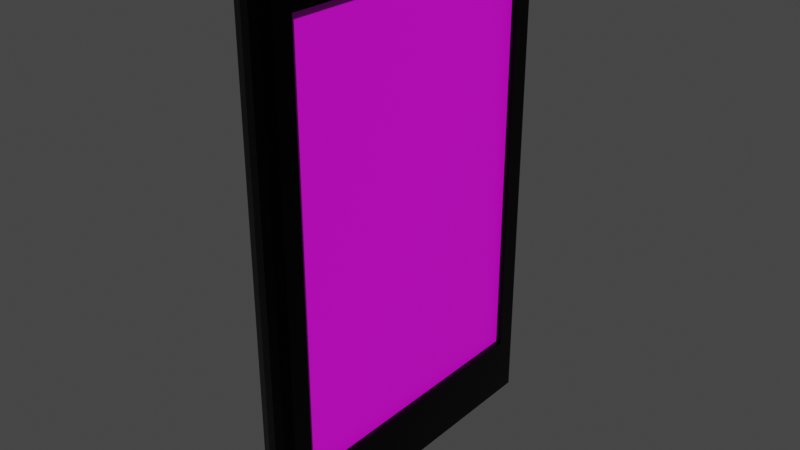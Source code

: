 # Source: Celular.blend  (saved by Blender 2.90.8; exported with 4.5.12 LTS)
import bpy
from mathutils import Matrix  # noqa: F401  (used for matrix-valued properties, if any)

bpy.ops.wm.read_factory_settings(use_empty=True)
scene = bpy.context.scene
scene.name = 'Scene'

# ---- collections
col_collection = bpy.data.collections.new('Collection'); scene.collection.children.link(col_collection)

# ---- images (referenced by path relative to the original .blend; pixels are not part of the script)
import os
ASSET_DIR = os.environ.get("B2B_ASSET_DIR", "")  # directory of the original .blend (textures are referenced by path, not embedded)
HERE = os.path.dirname(os.path.abspath(__file__))  # packed textures are extracted next to this script under _unpacked/

def load_image(name, relpath, width, height, colorspace="sRGB"):
    """Load a texture the original file referenced (path relative to the .blend, or extracted next to this script)."""
    p = next((c for c in (os.path.join(HERE, relpath), os.path.join(ASSET_DIR, relpath)) if relpath and os.path.exists(c)), "")
    if p:
        img = bpy.data.images.load(p, check_existing=True)
        img.name = name
    else:  # same state as the original file: an image datablock whose file is absent (Cycles renders it pink)
        img = bpy.data.images.new(name, width, height)
        img.source = "FILE"
        img.filepath = "//" + (relpath or name)
    img.colorspace_settings.name = colorspace
    return img
img_image_jpg = load_image('image.jpg', 'image.jpg', 1024, 1024, 'sRGB')

# ---- materials (node trees are filled in below, after node groups)
mat_material = bpy.data.materials.new('Material')
mat_material.alpha_threshold = 0.0
mat_material.line_color = (0.0, 0.0, 0.0, 1.0)
mat_material_001 = bpy.data.materials.new('Material.001')

# ---- material node trees
mat_material.use_nodes = True; mat_material.node_tree.nodes.clear()
_N = mat_material.node_tree.nodes; _L = mat_material.node_tree.links
n0 = _N.new('ShaderNodeOutputMaterial'); n0.name = 'Material Output'; n0.location = (300, 300)
n1 = _N.new('ShaderNodeBsdfPrincipled'); n1.name = 'Principled BSDF'; n1.location = (10, 300)
n1.distribution = 'GGX'
n1.subsurface_method = 'BURLEY'
n1.inputs[0].default_value = (0.006616, 0.006616, 0.006616, 1.0)
n1.inputs[1].default_value = 1.0
n1.inputs[2].default_value = 0.2136
n1.inputs[3].default_value = 1.45
n1.inputs[13].default_value = 0.3773
n1.inputs[27].default_value = (0.0, 0.0, 0.0, 1.0)
n1.inputs[28].default_value = 1.0
_L.new(n1.outputs[0], n0.inputs[0])
n0.is_active_output = True
mat_material_001.use_nodes = True; mat_material_001.node_tree.nodes.clear()
_N = mat_material_001.node_tree.nodes; _L = mat_material_001.node_tree.links
n0 = _N.new('ShaderNodeBsdfPrincipled'); n0.name = 'Principled BSDF'; n0.location = (10, 300)
n0.distribution = 'GGX'
n0.subsurface_method = 'BURLEY'
n0.inputs[3].default_value = 1.45
n0.inputs[27].default_value = (0.0, 0.0, 0.0, 1.0)
n0.inputs[28].default_value = 1.0
n1 = _N.new('ShaderNodeOutputMaterial'); n1.name = 'Material Output'; n1.location = (300, 300)
n2 = _N.new('ShaderNodeTexImage'); n2.name = 'Image Texture'; n2.location = (-284, 319)
n2.image = img_image_jpg
_L.new(n0.outputs[0], n1.inputs[0])
_L.new(n2.outputs[0], n0.inputs[0])
n1.is_active_output = True

# ---- world
world_world = bpy.data.worlds.new('World'); scene.world = world_world
world_world.use_nodes = True; world_world.node_tree.nodes.clear()
_N = world_world.node_tree.nodes; _L = world_world.node_tree.links
n0 = _N.new('ShaderNodeOutputWorld'); n0.name = 'World Output'; n0.location = (300, 300)
n1 = _N.new('ShaderNodeBackground'); n1.name = 'Background'; n1.location = (10, 300)
n1.inputs[0].default_value = (0.05088, 0.05088, 0.05088, 1.0)
_L.new(n1.outputs[0], n0.inputs[0])
n0.is_active_output = True
world_world.color = (0.05088, 0.05088, 0.05088)
world_world.use_sun_shadow = False
world_world.sun_shadow_jitter_overblur = 0.0

# ---- meshes
me_cube = bpy.data.meshes.new('Cube')
me_cube.from_pydata([(0.1188, 0.8796, 1.425), (0.1188, 0.1374, -1.255), (0.1188, -0.8796, 1.425), (0.1188, -0.1374, -1.255), (-0.1188, 1.0, 1.546), (-0.1188, 1.0, -1.546), (-0.1188, -1.0, 1.546), (-0.1188, -1.0, -1.546), (0.0, 1.03, -1.592), (0.0, -1.03, 1.592), (0.0, -1.03, -1.592), (0.0, 1.03, 1.592), (0.05942, -1.023, -1.582), (0.05942, 1.023, 1.582), (0.05942, 1.023, -1.582), (0.05942, -1.023, 1.582), (-0.05942, 1.02, -1.577), (-0.05942, -1.02, 1.577), (-0.05942, -1.02, -1.577), (-0.05942, 1.02, 1.577), (0.1188, 1.0, 1.546), (0.1188, 0.1485, -1.461), (0.1188, -1.0, 1.546), (0.1188, -0.1485, -1.461), (0.1188, -1.0, -1.546), (0.1188, 1.0, -1.546), (0.1188, -0.8796, -1.17), (0.1188, 0.8796, -1.17), (0.08347, 0.8796, 1.425), (0.08347, 0.8796, -1.17), (0.08347, -0.8796, 1.425), (0.08347, -0.8796, -1.17)], [], [(19, 4, 6, 17), (18, 17, 6, 7), (7, 6, 4, 5), (14, 25, 24, 12), (26, 27, 29, 31), (14, 13, 20, 25), (16, 19, 11, 8), (16, 8, 10, 18), (12, 15, 9, 10), (13, 11, 9, 15), (20, 13, 15, 22), (24, 22, 15, 12), (8, 11, 13, 14), (8, 14, 12, 10), (5, 16, 18, 7), (5, 4, 19, 16), (10, 9, 17, 18), (11, 19, 17, 9), (0, 27, 25, 20), (26, 2, 22, 24), (2, 0, 20, 22), (1, 3, 23, 21), (21, 23, 24, 25), (3, 1, 27, 26), (1, 21, 25, 27), (23, 3, 26, 24), (29, 28, 30, 31), (2, 26, 31, 30), (0, 2, 30, 28), (27, 0, 28, 29)])
me_cube.polygons.foreach_set('material_index', [0, 0, 0, 0, 0, 0, 0, 0, 0, 0, 0, 0, 0, 0, 0, 0, 0, 0, 0, 0, 0, 0, 0, 0, 0, 0, 1, 0, 0, 0])
_uv = me_cube.uv_layers.new(name='UVMap')
_uv.uv.foreach_set('vector', [0.8125, 0.5, 0.875, 0.5, 0.875, 0.75, 0.8125, 0.75, 0.375, 0.9375, 0.625, 0.9375, 0.625, 1.0, 0.375, 1.0, 0.375, 0.0, 0.625, 0.0, 0.625, 0.25, 0.375, 0.25, 0.3125, 0.5, 0.375, 0.5, 0.375, 0.75, 0.3125, 0.75, 0.3847, 0.735, 0.3847, 0.515, 0.3847, 0.515, 0.3847, 0.735, 0.375, 0.4375, 0.625, 0.4375, 0.625, 0.5, 0.375, 0.5, 0.375, 0.3125, 0.625, 0.3125, 0.625, 0.375, 0.375, 0.375, 0.1875, 0.5, 0.25, 0.5, 0.25, 0.75, 0.1875, 0.75, 0.375, 0.8125, 0.625, 0.8125, 0.625, 0.875, 0.375, 0.875, 0.6875, 0.5, 0.75, 0.5, 0.75, 0.75, 0.6875, 0.75, 0.625, 0.5, 0.6875, 0.5, 0.6875, 0.75, 0.625, 0.75, 0.375, 0.75, 0.625, 0.75, 0.625, 0.8125, 0.375, 0.8125, 0.375, 0.375, 0.625, 0.375, 0.625, 0.4375, 0.375, 0.4375, 0.25, 0.5, 0.3125, 0.5, 0.3125, 0.75, 0.25, 0.75, 0.125, 0.5, 0.1875, 0.5, 0.1875, 0.75, 0.125, 0.75, 0.375, 0.25, 0.625, 0.25, 0.625, 0.3125, 0.375, 0.3125, 0.375, 0.875, 0.625, 0.875, 0.625, 0.9375, 0.375, 0.9375, 0.75, 0.5, 0.8125, 0.5, 0.8125, 0.75, 0.75, 0.75, 0.6153, 0.515, 0.3847, 0.515, 0.375, 0.5, 0.625, 0.5, 0.3847, 0.735, 0.6153, 0.735, 0.625, 0.75, 0.375, 0.75, 0.6153, 0.735, 0.6153, 0.515, 0.625, 0.5, 0.625, 0.75, 0.3826, 0.5227, 0.3826, 0.7273, 0.3772, 0.7356, 0.3772, 0.5144, 0.3772, 0.5144, 0.3772, 0.7356, 0.375, 0.75, 0.375, 0.5, 0.3826, 0.7273, 0.3826, 0.5227, 0.3847, 0.515, 0.3847, 0.735, 0.3826, 0.5227, 0.3772, 0.5144, 0.375, 0.5, 0.3847, 0.515, 0.3772, 0.7356, 0.3826, 0.7273, 0.3847, 0.735, 0.375, 0.75, 0.9959, -0.004761, 0.9959, 0.9874, 0.004148, 0.9874, 0.004148, -0.00476, 0.6153, 0.735, 0.3847, 0.735, 0.3847, 0.735, 0.6153, 0.735, 0.6153, 0.515, 0.6153, 0.735, 0.6153, 0.735, 0.6153, 0.515, 0.3847, 0.515, 0.6153, 0.515, 0.6153, 0.515, 0.3847, 0.515])
me_cube.materials.append(mat_material)
me_cube.materials.append(mat_material_001)
me_cube.use_remesh_preserve_volume = False
me_cube.use_remesh_preserve_attributes = False
me_cube.use_mirror_vertex_groups = False
me_cube.update()

# ---- objects
ob_cube = bpy.data.objects.new('Cube', me_cube)

# ---- transforms, parenting, visibility, modifiers, constraints
ob_cube.location = (0.0, 0.0, 2.169)
ob_cube.lock_rotations_4d = False
ob_cube.empty_display_type = 'ARROWS'
ob_cube.lineart.crease_threshold = 0.0

# ---- collection membership
col_collection.objects.link(ob_cube)

# ---- scene / render settings (as saved in the file)
scene.frame_start = 1; scene.frame_end = 250; scene.frame_set(1)
scene.render.engine = 'CYCLES'
scene.cycles.use_denoising = False
scene.cycles.samples = 128
scene.cycles.sampling_pattern = 'TABULATED_SOBOL'
scene.cycles.use_adaptive_sampling = False
scene.cycles.use_light_tree = False
scene.view_settings.view_transform = 'Filmic'
bpy.context.view_layer.update()

# ---- added for rendering (the .blend has no active camera and no usable light): camera, sun
cam_auto = bpy.data.cameras.new('AutoCamera')
cam_auto.lens = 50.0
cam_auto.sensor_width = 36.0
cam_auto.clip_end = 1000.0
ob_auto_camera = bpy.data.objects.new('AutoCamera', cam_auto)
scene.collection.objects.link(ob_auto_camera)
ob_auto_camera.location = (3.51542, -4.21851, 4.98138)
ob_auto_camera.rotation_euler = (1.09748, -7.21219e-08, 0.694738)
scene.camera = ob_auto_camera
light_auto_sun = bpy.data.lights.new('AutoSun', 'SUN')
light_auto_sun.energy = 3.0
light_auto_sun.angle = 0.0523599
ob_auto_sun = bpy.data.objects.new('AutoSun', light_auto_sun)
scene.collection.objects.link(ob_auto_sun)
ob_auto_sun.rotation_euler = (0.872665, 0.174533, 0.523599)
bpy.context.view_layer.update()
